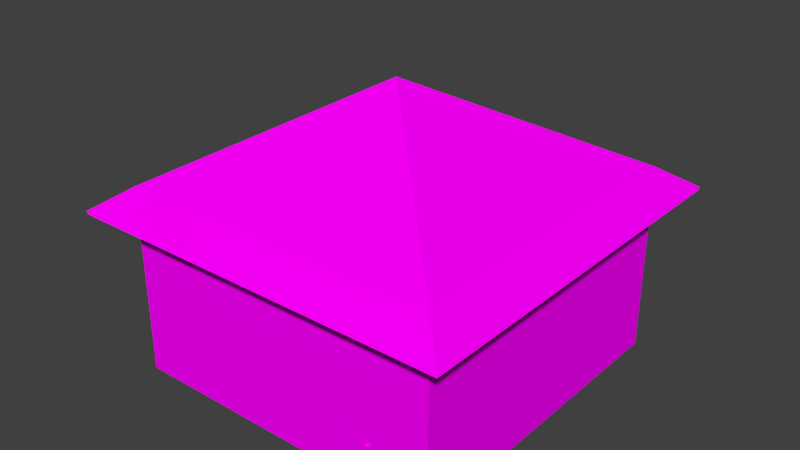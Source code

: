 # Source: 1_room_house.blend  (saved by Blender 2.70.0; exported with 4.5.12 LTS)
import bpy
from mathutils import Matrix  # noqa: F401  (used for matrix-valued properties, if any)

bpy.ops.wm.read_factory_settings(use_empty=True)
scene = bpy.context.scene
scene.name = 'Scene'

# ---- collections
col_collection_1 = bpy.data.collections.new('Collection 1'); scene.collection.children.link(col_collection_1)

# ---- images (referenced by path relative to the original .blend; pixels are not part of the script)
import os
ASSET_DIR = os.environ.get("B2B_ASSET_DIR", "")  # directory of the original .blend (textures are referenced by path, not embedded)
HERE = os.path.dirname(os.path.abspath(__file__))  # packed textures are extracted next to this script under _unpacked/

def load_image(name, relpath, width, height, colorspace="sRGB"):
    """Load a texture the original file referenced (path relative to the .blend, or extracted next to this script)."""
    p = next((c for c in (os.path.join(HERE, relpath), os.path.join(ASSET_DIR, relpath)) if relpath and os.path.exists(c)), "")
    if p:
        img = bpy.data.images.load(p, check_existing=True)
        img.name = name
    else:  # same state as the original file: an image datablock whose file is absent (Cycles renders it pink)
        img = bpy.data.images.new(name, width, height)
        img.source = "FILE"
        img.filepath = "//" + (relpath or name)
    img.colorspace_settings.name = colorspace
    return img
img_ebony_png = load_image('ebony.png', 'ebony.png', 1024, 1024, 'sRGB')
img_asphalt_png = load_image('asphalt.png', 'asphalt.png', 1024, 1024, 'sRGB')
img_brick_png = load_image('brick.png', 'brick.png', 1024, 1024, 'sRGB')
img_denim_png = load_image('denim.png', 'denim.png', 1024, 1024, 'sRGB')

# ---- materials (node trees are filled in below, after node groups)
mat_door_of_ebony = bpy.data.materials.new('door of ebony')
mat_door_of_ebony.alpha_threshold = 0.0
mat_door_of_ebony.roughness = 0.5
mat_door_of_ebony.line_color = (0.0, 0.0, 0.0, 1.0)
mat_roof_of_asphalt = bpy.data.materials.new('roof of asphalt')
mat_roof_of_asphalt.alpha_threshold = 0.0
mat_roof_of_asphalt.roughness = 0.5
mat_roof_of_asphalt.line_color = (0.0, 0.0, 0.0, 1.0)
mat_wall_of_brick = bpy.data.materials.new('wall of brick')
mat_wall_of_brick.alpha_threshold = 0.0
mat_wall_of_brick.roughness = 0.5
mat_wall_of_brick.line_color = (0.0, 0.0, 0.0, 1.0)
mat_carpet_of_denim = bpy.data.materials.new('carpet of denim')
mat_carpet_of_denim.alpha_threshold = 0.0
mat_carpet_of_denim.roughness = 0.5
mat_carpet_of_denim.line_color = (0.0, 0.0, 0.0, 1.0)

# ---- material node trees
mat_door_of_ebony.use_nodes = True; mat_door_of_ebony.node_tree.nodes.clear()
_N = mat_door_of_ebony.node_tree.nodes; _L = mat_door_of_ebony.node_tree.links
n0 = _N.new('ShaderNodeOutputMaterial'); n0.name = 'Material Output'; n0.location = (300, 300)
n1 = _N.new('ShaderNodeBsdfDiffuse'); n1.name = 'Diffuse BSDF'; n1.location = (10, 300)
n2 = _N.new('ShaderNodeTexImage'); n2.name = 'Image Texture'; n2.location = (-180, 300)
n2.width = 140
n2.image = img_ebony_png
_L.new(n1.outputs[0], n0.inputs[0])
_L.new(n2.outputs[0], n1.inputs[0])
n0.is_active_output = True
mat_roof_of_asphalt.use_nodes = True; mat_roof_of_asphalt.node_tree.nodes.clear()
_N = mat_roof_of_asphalt.node_tree.nodes; _L = mat_roof_of_asphalt.node_tree.links
n0 = _N.new('ShaderNodeOutputMaterial'); n0.name = 'Material Output'; n0.location = (300, 300)
n1 = _N.new('ShaderNodeBsdfDiffuse'); n1.name = 'Diffuse BSDF'; n1.location = (10, 300)
n2 = _N.new('ShaderNodeTexImage'); n2.name = 'Image Texture'; n2.location = (-180, 300)
n2.width = 140
n2.image = img_asphalt_png
_L.new(n1.outputs[0], n0.inputs[0])
_L.new(n2.outputs[0], n1.inputs[0])
n0.is_active_output = True
mat_wall_of_brick.use_nodes = True; mat_wall_of_brick.node_tree.nodes.clear()
_N = mat_wall_of_brick.node_tree.nodes; _L = mat_wall_of_brick.node_tree.links
n0 = _N.new('ShaderNodeOutputMaterial'); n0.name = 'Material Output'; n0.location = (300, 300)
n1 = _N.new('ShaderNodeBsdfDiffuse'); n1.name = 'Diffuse BSDF'; n1.location = (10, 300)
n2 = _N.new('ShaderNodeTexImage'); n2.name = 'Image Texture'; n2.location = (-180, 300)
n2.width = 140
n2.image = img_brick_png
_L.new(n1.outputs[0], n0.inputs[0])
_L.new(n2.outputs[0], n1.inputs[0])
n0.is_active_output = True
mat_carpet_of_denim.use_nodes = True; mat_carpet_of_denim.node_tree.nodes.clear()
_N = mat_carpet_of_denim.node_tree.nodes; _L = mat_carpet_of_denim.node_tree.links
n0 = _N.new('ShaderNodeOutputMaterial'); n0.name = 'Material Output'; n0.location = (300, 300)
n1 = _N.new('ShaderNodeBsdfDiffuse'); n1.name = 'Diffuse BSDF'; n1.location = (10, 300)
n2 = _N.new('ShaderNodeTexImage'); n2.name = 'Image Texture'; n2.location = (-180, 300)
n2.width = 140
n2.image = img_denim_png
_L.new(n1.outputs[0], n0.inputs[0])
_L.new(n2.outputs[0], n1.inputs[0])
n0.is_active_output = True

# ---- world
world_world = bpy.data.worlds.new('World'); scene.world = world_world
world_world.color = (0.05088, 0.05088, 0.05088)
world_world.use_sun_shadow = False
world_world.sun_shadow_jitter_overblur = 0.0
world_world.cycles.sampling_method = 'MANUAL'
world_world.cycles.sample_map_resolution = 256

# ---- meshes
me_cube_001 = bpy.data.meshes.new('Cube.001')
me_cube_001.from_pydata([(-0.2609, -1.317, -0.7111), (-0.2609, -1.265, -0.7111), (0.9118, -1.265, -0.7111), (0.9118, -1.317, -0.7111), (-0.2925, -1.317, 2.172), (-0.2925, -1.265, 2.172), (0.8832, -1.265, 2.172), (0.8832, -1.317, 2.172), (-0.1293, -1.234, 0.8372), (-0.1183, -1.234, 0.8405), (-0.1082, -1.234, 0.8459), (-0.09941, -1.234, 0.8531), (-0.09216, -1.234, 0.862), (-0.08677, -1.234, 0.8721), (-0.08345, -1.234, 0.883), (-0.08233, -1.234, 0.8944), (-0.08345, -1.234, 0.9058), (-0.08677, -1.234, 0.9167), (-0.09216, -1.234, 0.9268), (-0.09941, -1.234, 0.9356), (-0.1082, -1.234, 0.9429), (-0.1183, -1.234, 0.9483), (-0.1293, -1.234, 0.9516), (-0.1295, -1.236, 0.8372), (-0.1188, -1.238, 0.8405), (-0.1089, -1.24, 0.8459), (-0.1002, -1.242, 0.8531), (-0.09309, -1.243, 0.862), (-0.0878, -1.244, 0.8721), (-0.08455, -1.245, 0.883), (-0.08345, -1.245, 0.8944), (-0.08455, -1.245, 0.9058), (-0.0878, -1.244, 0.9167), (-0.09309, -1.243, 0.9268), (-0.1002, -1.242, 0.9356), (-0.1089, -1.24, 0.9429), (-0.1188, -1.238, 0.9483), (-0.1295, -1.236, 0.9516), (-0.1301, -1.238, 0.8372), (-0.12, -1.242, 0.8405), (-0.1107, -1.246, 0.8459), (-0.1025, -1.249, 0.8531), (-0.09585, -1.252, 0.862), (-0.09087, -1.254, 0.8721), (-0.0878, -1.256, 0.883), (-0.08677, -1.256, 0.8944), (-0.0878, -1.256, 0.9058), (-0.09087, -1.254, 0.9167), (-0.09585, -1.252, 0.9268), (-0.1025, -1.249, 0.9356), (-0.1107, -1.246, 0.9429), (-0.12, -1.242, 0.9483), (-0.1301, -1.238, 0.9516), (-0.1312, -1.24, 0.8372), (-0.1221, -1.246, 0.8405), (-0.1137, -1.252, 0.8459), (-0.1064, -1.257, 0.8531), (-0.1003, -1.261, 0.862), (-0.09585, -1.264, 0.8721), (-0.09309, -1.265, 0.883), (-0.09216, -1.266, 0.8944), (-0.09309, -1.265, 0.9058), (-0.09585, -1.264, 0.9167), (-0.1003, -1.261, 0.9268), (-0.1064, -1.257, 0.9356), (-0.1137, -1.252, 0.9429), (-0.1221, -1.246, 0.9483), (-0.1312, -1.24, 0.9516), (-0.1326, -1.242, 0.8372), (-0.1249, -1.249, 0.8405), (-0.1177, -1.257, 0.8459), (-0.1115, -1.263, 0.8531), (-0.1064, -1.268, 0.862), (-0.1025, -1.272, 0.8721), (-0.1002, -1.274, 0.883), (-0.09941, -1.275, 0.8944), (-0.1002, -1.274, 0.9058), (-0.1025, -1.272, 0.9167), (-0.1064, -1.268, 0.9268), (-0.1115, -1.263, 0.9356), (-0.1177, -1.257, 0.9429), (-0.1249, -1.249, 0.9483), (-0.1326, -1.242, 0.9516), (-0.1343, -1.243, 0.8372), (-0.1283, -1.252, 0.8405), (-0.1227, -1.261, 0.8459), (-0.1177, -1.268, 0.8531), (-0.1137, -1.274, 0.862), (-0.1107, -1.278, 0.8721), (-0.1089, -1.281, 0.883), (-0.1082, -1.282, 0.8944), (-0.1089, -1.281, 0.9058), (-0.1107, -1.278, 0.9167), (-0.1137, -1.274, 0.9268), (-0.1177, -1.268, 0.9356), (-0.1227, -1.261, 0.9429), (-0.1283, -1.252, 0.9483), (-0.1343, -1.243, 0.9516), (-0.1363, -1.244, 0.8372), (-0.1321, -1.254, 0.8405), (-0.1283, -1.264, 0.8459), (-0.1249, -1.272, 0.8531), (-0.1221, -1.278, 0.862), (-0.12, -1.283, 0.8721), (-0.1188, -1.287, 0.883), (-0.1183, -1.288, 0.8944), (-0.1188, -1.287, 0.9058), (-0.12, -1.283, 0.9167), (-0.1221, -1.278, 0.9268), (-0.1249, -1.272, 0.9356), (-0.1283, -1.264, 0.9429), (-0.1321, -1.254, 0.9483), (-0.1363, -1.244, 0.9516), (-0.1384, -1.245, 0.8372), (-0.1363, -1.256, 0.8405), (-0.1343, -1.265, 0.8459), (-0.1326, -1.274, 0.8531), (-0.1312, -1.281, 0.862), (-0.1301, -1.287, 0.8721), (-0.1295, -1.29, 0.883), (-0.1293, -1.291, 0.8944), (-0.1295, -1.29, 0.9058), (-0.1301, -1.287, 0.9167), (-0.1312, -1.281, 0.9268), (-0.1326, -1.274, 0.9356), (-0.1343, -1.265, 0.9429), (-0.1363, -1.256, 0.9483), (-0.1384, -1.245, 0.9516), (-0.1407, -1.245, 0.8372), (-0.1407, -1.256, 0.8405), (-0.1407, -1.266, 0.8459), (-0.1407, -1.275, 0.8531), (-0.1407, -1.282, 0.862), (-0.1407, -1.288, 0.8721), (-0.1407, -1.291, 0.883), (-0.1407, -1.292, 0.8944), (-0.1407, -1.291, 0.9058), (-0.1407, -1.288, 0.9167), (-0.1407, -1.282, 0.9268), (-0.1407, -1.275, 0.9356), (-0.1407, -1.266, 0.9429), (-0.1407, -1.256, 0.9483), (-0.1407, -1.245, 0.9516), (-0.1429, -1.245, 0.8372), (-0.145, -1.256, 0.8405), (-0.147, -1.265, 0.8459), (-0.1487, -1.274, 0.8531), (-0.1501, -1.281, 0.862), (-0.1512, -1.287, 0.8721), (-0.1518, -1.29, 0.883), (-0.152, -1.291, 0.8944), (-0.1518, -1.29, 0.9058), (-0.1512, -1.287, 0.9167), (-0.1501, -1.281, 0.9268), (-0.1487, -1.274, 0.9356), (-0.147, -1.265, 0.9429), (-0.145, -1.256, 0.9483), (-0.1429, -1.245, 0.9516), (-0.145, -1.244, 0.8372), (-0.1492, -1.254, 0.8405), (-0.1531, -1.264, 0.8459), (-0.1564, -1.272, 0.8531), (-0.1592, -1.278, 0.862), (-0.1613, -1.283, 0.8721), (-0.1625, -1.287, 0.883), (-0.163, -1.288, 0.8944), (-0.1625, -1.287, 0.9058), (-0.1613, -1.283, 0.9167), (-0.1592, -1.278, 0.9268), (-0.1564, -1.272, 0.9356), (-0.1531, -1.264, 0.9429), (-0.1492, -1.254, 0.9483), (-0.145, -1.244, 0.9516), (-0.147, -1.243, 0.8372), (-0.1531, -1.252, 0.8405), (-0.1587, -1.261, 0.8459), (-0.1636, -1.268, 0.8531), (-0.1676, -1.274, 0.862), (-0.1706, -1.278, 0.8721), (-0.1724, -1.281, 0.883), (-0.1731, -1.282, 0.8944), (-0.1724, -1.281, 0.9058), (-0.1706, -1.278, 0.9167), (-0.1676, -1.274, 0.9268), (-0.1636, -1.268, 0.9356), (-0.1587, -1.261, 0.9429), (-0.1531, -1.252, 0.9483), (-0.147, -1.243, 0.9516), (-0.1487, -1.242, 0.8372), (-0.1564, -1.249, 0.8405), (-0.1636, -1.257, 0.8459), (-0.1698, -1.263, 0.8531), (-0.175, -1.268, 0.862), (-0.1788, -1.272, 0.8721), (-0.1811, -1.274, 0.883), (-0.1819, -1.275, 0.8944), (-0.1811, -1.274, 0.9058), (-0.1788, -1.272, 0.9167), (-0.175, -1.268, 0.9268), (-0.1698, -1.263, 0.9356), (-0.1636, -1.257, 0.9429), (-0.1564, -1.249, 0.9483), (-0.1487, -1.242, 0.9516), (-0.1501, -1.24, 0.8372), (-0.1592, -1.246, 0.8405), (-0.1676, -1.252, 0.8459), (-0.175, -1.257, 0.8531), (-0.181, -1.261, 0.862), (-0.1855, -1.264, 0.8721), (-0.1882, -1.265, 0.883), (-0.1892, -1.266, 0.8944), (-0.1882, -1.265, 0.9058), (-0.1855, -1.264, 0.9167), (-0.181, -1.261, 0.9268), (-0.175, -1.257, 0.9356), (-0.1676, -1.252, 0.9429), (-0.1592, -1.246, 0.9483), (-0.1501, -1.24, 0.9516), (-0.1512, -1.238, 0.8372), (-0.1613, -1.242, 0.8405), (-0.1706, -1.246, 0.8459), (-0.1788, -1.249, 0.8531), (-0.1855, -1.252, 0.862), (-0.1904, -1.254, 0.8721), (-0.1935, -1.256, 0.883), (-0.1945, -1.256, 0.8944), (-0.1935, -1.256, 0.9058), (-0.1904, -1.254, 0.9167), (-0.1855, -1.252, 0.9268), (-0.1788, -1.249, 0.9356), (-0.1706, -1.246, 0.9429), (-0.1613, -1.242, 0.9483), (-0.1512, -1.238, 0.9516), (-0.1518, -1.236, 0.8372), (-0.1625, -1.238, 0.8405), (-0.1724, -1.24, 0.8459), (-0.1811, -1.242, 0.8531), (-0.1882, -1.243, 0.862), (-0.1935, -1.244, 0.8721), (-0.1968, -1.245, 0.883), (-0.1979, -1.245, 0.8944), (-0.1968, -1.245, 0.9058), (-0.1935, -1.244, 0.9167), (-0.1882, -1.243, 0.9268), (-0.1811, -1.242, 0.9356), (-0.1724, -1.24, 0.9429), (-0.1625, -1.238, 0.9483), (-0.1518, -1.236, 0.9516), (-0.152, -1.234, 0.8372), (-0.163, -1.234, 0.8405), (-0.1731, -1.234, 0.8459), (-0.1819, -1.234, 0.8531), (-0.1892, -1.234, 0.862), (-0.1945, -1.234, 0.8721), (-0.1979, -1.234, 0.883), (-0.199, -1.234, 0.8944), (-0.1979, -1.234, 0.9058), (-0.1945, -1.234, 0.9167), (-0.1892, -1.234, 0.9268), (-0.1819, -1.234, 0.9356), (-0.1731, -1.234, 0.9429), (-0.163, -1.234, 0.9483), (-0.152, -1.234, 0.9516), (-0.1518, -1.231, 0.8372), (-0.1625, -1.229, 0.8405), (-0.1724, -1.227, 0.8459), (-0.1811, -1.226, 0.8531), (-0.1882, -1.224, 0.862), (-0.1935, -1.223, 0.8721), (-0.1968, -1.222, 0.883), (-0.1979, -1.222, 0.8944), (-0.1968, -1.222, 0.9058), (-0.1935, -1.223, 0.9167), (-0.1882, -1.224, 0.9268), (-0.1811, -1.226, 0.9356), (-0.1724, -1.227, 0.9429), (-0.1625, -1.229, 0.9483), (-0.1518, -1.231, 0.9516), (-0.1512, -1.229, 0.8372), (-0.1613, -1.225, 0.8405), (-0.1706, -1.221, 0.8459), (-0.1788, -1.218, 0.8531), (-0.1855, -1.215, 0.862), (-0.1904, -1.213, 0.8721), (-0.1935, -1.212, 0.883), (-0.1945, -1.211, 0.8944), (-0.1935, -1.212, 0.9058), (-0.1904, -1.213, 0.9167), (-0.1855, -1.215, 0.9268), (-0.1788, -1.218, 0.9356), (-0.1706, -1.221, 0.9429), (-0.1613, -1.225, 0.9483), (-0.1512, -1.229, 0.9516), (-0.1501, -1.227, 0.8372), (-0.1592, -1.221, 0.8405), (-0.1676, -1.216, 0.8459), (-0.175, -1.211, 0.8531), (-0.181, -1.207, 0.862), (-0.1855, -1.204, 0.8721), (-0.1882, -1.202, 0.883), (-0.1892, -1.201, 0.8944), (-0.1882, -1.202, 0.9058), (-0.1855, -1.204, 0.9167), (-0.181, -1.207, 0.9268), (-0.175, -1.211, 0.9356), (-0.1676, -1.216, 0.9429), (-0.1592, -1.221, 0.9483), (-0.1501, -1.227, 0.9516), (-0.1487, -1.226, 0.8372), (-0.1564, -1.218, 0.8405), (-0.1636, -1.211, 0.8459), (-0.1698, -1.204, 0.8531), (-0.175, -1.199, 0.862), (-0.1788, -1.196, 0.8721), (-0.1811, -1.193, 0.883), (-0.1819, -1.192, 0.8944), (-0.1811, -1.193, 0.9058), (-0.1788, -1.196, 0.9167), (-0.175, -1.199, 0.9268), (-0.1698, -1.204, 0.9356), (-0.1636, -1.211, 0.9429), (-0.1564, -1.218, 0.9483), (-0.1487, -1.226, 0.9516), (-0.147, -1.224, 0.8372), (-0.1531, -1.215, 0.8405), (-0.1587, -1.207, 0.8459), (-0.1636, -1.199, 0.8531), (-0.1676, -1.193, 0.862), (-0.1706, -1.189, 0.8721), (-0.1724, -1.186, 0.883), (-0.1731, -1.185, 0.8944), (-0.1724, -1.186, 0.9058), (-0.1706, -1.189, 0.9167), (-0.1676, -1.193, 0.9268), (-0.1636, -1.199, 0.9356), (-0.1587, -1.207, 0.9429), (-0.1531, -1.215, 0.9483), (-0.147, -1.224, 0.9516), (-0.1407, -1.234, 0.9527), (-0.145, -1.223, 0.8372), (-0.1492, -1.213, 0.8405), (-0.1531, -1.204, 0.8459), (-0.1564, -1.196, 0.8531), (-0.1592, -1.189, 0.862), (-0.1613, -1.184, 0.8721), (-0.1625, -1.181, 0.883), (-0.163, -1.18, 0.8944), (-0.1625, -1.181, 0.9058), (-0.1613, -1.184, 0.9167), (-0.1592, -1.189, 0.9268), (-0.1564, -1.196, 0.9356), (-0.1531, -1.204, 0.9429), (-0.1492, -1.213, 0.9483), (-0.145, -1.223, 0.9516), (-0.1429, -1.222, 0.8372), (-0.145, -1.212, 0.8405), (-0.147, -1.202, 0.8459), (-0.1487, -1.193, 0.8531), (-0.1501, -1.186, 0.862), (-0.1512, -1.181, 0.8721), (-0.1518, -1.178, 0.883), (-0.152, -1.176, 0.8944), (-0.1518, -1.178, 0.9058), (-0.1512, -1.181, 0.9167), (-0.1501, -1.186, 0.9268), (-0.1487, -1.193, 0.9356), (-0.147, -1.202, 0.9429), (-0.145, -1.212, 0.9483), (-0.1429, -1.222, 0.9516), (-0.1407, -1.222, 0.8372), (-0.1407, -1.211, 0.8405), (-0.1407, -1.201, 0.8459), (-0.1407, -1.192, 0.8531), (-0.1407, -1.185, 0.862), (-0.1407, -1.18, 0.8721), (-0.1407, -1.176, 0.883), (-0.1407, -1.175, 0.8944), (-0.1407, -1.176, 0.9058), (-0.1407, -1.18, 0.9167), (-0.1407, -1.185, 0.9268), (-0.1407, -1.192, 0.9356), (-0.1407, -1.201, 0.9429), (-0.1407, -1.211, 0.9483), (-0.1407, -1.222, 0.9516), (-0.1384, -1.222, 0.8372), (-0.1363, -1.212, 0.8405), (-0.1343, -1.202, 0.8459), (-0.1326, -1.193, 0.8531), (-0.1312, -1.186, 0.862), (-0.1301, -1.181, 0.8721), (-0.1295, -1.178, 0.883), (-0.1293, -1.176, 0.8944), (-0.1295, -1.178, 0.9058), (-0.1301, -1.181, 0.9167), (-0.1312, -1.186, 0.9268), (-0.1326, -1.193, 0.9356), (-0.1343, -1.202, 0.9429), (-0.1363, -1.212, 0.9483), (-0.1384, -1.222, 0.9516), (-0.1363, -1.223, 0.8372), (-0.1321, -1.213, 0.8405), (-0.1283, -1.204, 0.8459), (-0.1249, -1.196, 0.8531), (-0.1221, -1.189, 0.862), (-0.12, -1.184, 0.8721), (-0.1188, -1.181, 0.883), (-0.1183, -1.18, 0.8944), (-0.1188, -1.181, 0.9058), (-0.12, -1.184, 0.9167), (-0.1221, -1.189, 0.9268), (-0.1249, -1.196, 0.9356), (-0.1283, -1.204, 0.9429), (-0.1321, -1.213, 0.9483), (-0.1363, -1.223, 0.9516), (-0.1343, -1.224, 0.8372), (-0.1283, -1.215, 0.8405), (-0.1227, -1.207, 0.8459), (-0.1177, -1.199, 0.8531), (-0.1137, -1.193, 0.862), (-0.1107, -1.189, 0.8721), (-0.1089, -1.186, 0.883), (-0.1082, -1.185, 0.8944), (-0.1089, -1.186, 0.9058), (-0.1107, -1.189, 0.9167), (-0.1137, -1.193, 0.9268), (-0.1177, -1.199, 0.9356), (-0.1227, -1.207, 0.9429), (-0.1283, -1.215, 0.9483), (-0.1343, -1.224, 0.9516), (-0.1326, -1.226, 0.8372), (-0.1249, -1.218, 0.8405), (-0.1177, -1.211, 0.8459), (-0.1115, -1.204, 0.8531), (-0.1064, -1.199, 0.862), (-0.1025, -1.196, 0.8721), (-0.1002, -1.193, 0.883), (-0.09941, -1.192, 0.8944), (-0.1002, -1.193, 0.9058), (-0.1025, -1.196, 0.9167), (-0.1064, -1.199, 0.9268), (-0.1115, -1.204, 0.9356), (-0.1177, -1.211, 0.9429), (-0.1249, -1.218, 0.9483), (-0.1326, -1.226, 0.9516), (-0.1312, -1.227, 0.8372), (-0.1221, -1.221, 0.8405), (-0.1137, -1.216, 0.8459), (-0.1064, -1.211, 0.8531), (-0.1003, -1.207, 0.862), (-0.09585, -1.204, 0.8721), (-0.09309, -1.202, 0.883), (-0.09216, -1.201, 0.8944), (-0.09309, -1.202, 0.9058), (-0.09585, -1.204, 0.9167), (-0.1003, -1.207, 0.9268), (-0.1064, -1.211, 0.9356), (-0.1137, -1.216, 0.9429), (-0.1221, -1.221, 0.9483), (-0.1312, -1.227, 0.9516), (-0.1407, -1.234, 0.8361), (-0.1301, -1.229, 0.8372), (-0.12, -1.225, 0.8405), (-0.1107, -1.221, 0.8459), (-0.1025, -1.218, 0.8531), (-0.09585, -1.215, 0.862), (-0.09087, -1.213, 0.8721), (-0.0878, -1.212, 0.883), (-0.08677, -1.211, 0.8944), (-0.0878, -1.212, 0.9058), (-0.09087, -1.213, 0.9167), (-0.09585, -1.215, 0.9268), (-0.1025, -1.218, 0.9356), (-0.1107, -1.221, 0.9429), (-0.12, -1.225, 0.9483), (-0.1301, -1.229, 0.9516), (-0.1295, -1.231, 0.8372), (-0.1188, -1.229, 0.8405), (-0.1089, -1.227, 0.8459), (-0.1002, -1.226, 0.8531), (-0.09309, -1.224, 0.862), (-0.0878, -1.223, 0.8721), (-0.08455, -1.222, 0.883), (-0.08345, -1.222, 0.8944), (-0.08455, -1.222, 0.9058), (-0.0878, -1.223, 0.9167), (-0.09309, -1.224, 0.9268), (-0.1002, -1.226, 0.9356), (-0.1089, -1.227, 0.9429), (-0.1188, -1.229, 0.9483), (-0.1295, -1.231, 0.9516)], [], [(4, 5, 1, 0), (5, 6, 2, 1), (6, 7, 3, 2), (7, 4, 0, 3), (0, 1, 2, 3), (7, 6, 5, 4), (12, 11, 26, 27), (10, 9, 24, 25), (21, 20, 35, 36), (19, 18, 33, 34), (17, 16, 31, 32), (15, 14, 29, 30), (13, 12, 27, 28), (11, 10, 25, 26), (22, 21, 36, 37), (9, 8, 23, 24), (20, 19, 34, 35), (18, 17, 32, 33), (16, 15, 30, 31), (14, 13, 28, 29), (33, 32, 47, 48), (31, 30, 45, 46), (29, 28, 43, 44), (27, 26, 41, 42), (25, 24, 39, 40), (36, 35, 50, 51), (34, 33, 48, 49), (32, 31, 46, 47), (30, 29, 44, 45), (28, 27, 42, 43), (26, 25, 40, 41), (37, 36, 51, 52), (24, 23, 38, 39), (35, 34, 49, 50), (48, 47, 62, 63), (46, 45, 60, 61), (44, 43, 58, 59), (42, 41, 56, 57), (40, 39, 54, 55), (51, 50, 65, 66), (49, 48, 63, 64), (47, 46, 61, 62), (45, 44, 59, 60), (43, 42, 57, 58), (41, 40, 55, 56), (52, 51, 66, 67), (39, 38, 53, 54), (50, 49, 64, 65), (63, 62, 77, 78), (61, 60, 75, 76), (59, 58, 73, 74), (57, 56, 71, 72), (55, 54, 69, 70), (66, 65, 80, 81), (64, 63, 78, 79), (62, 61, 76, 77), (60, 59, 74, 75), (58, 57, 72, 73), (56, 55, 70, 71), (67, 66, 81, 82), (54, 53, 68, 69), (65, 64, 79, 80), (78, 77, 92, 93), (76, 75, 90, 91), (74, 73, 88, 89), (72, 71, 86, 87), (70, 69, 84, 85), (81, 80, 95, 96), (79, 78, 93, 94), (77, 76, 91, 92), (75, 74, 89, 90), (73, 72, 87, 88), (71, 70, 85, 86), (82, 81, 96, 97), (69, 68, 83, 84), (80, 79, 94, 95), (93, 92, 107, 108), (91, 90, 105, 106), (89, 88, 103, 104), (87, 86, 101, 102), (85, 84, 99, 100), (96, 95, 110, 111), (94, 93, 108, 109), (92, 91, 106, 107), (90, 89, 104, 105), (88, 87, 102, 103), (86, 85, 100, 101), (97, 96, 111, 112), (84, 83, 98, 99), (95, 94, 109, 110), (108, 107, 122, 123), (106, 105, 120, 121), (104, 103, 118, 119), (102, 101, 116, 117), (100, 99, 114, 115), (111, 110, 125, 126), (109, 108, 123, 124), (107, 106, 121, 122), (105, 104, 119, 120), (103, 102, 117, 118), (101, 100, 115, 116), (112, 111, 126, 127), (99, 98, 113, 114), (110, 109, 124, 125), (123, 122, 137, 138), (121, 120, 135, 136), (119, 118, 133, 134), (117, 116, 131, 132), (115, 114, 129, 130), (126, 125, 140, 141), (124, 123, 138, 139), (122, 121, 136, 137), (120, 119, 134, 135), (118, 117, 132, 133), (116, 115, 130, 131), (127, 126, 141, 142), (114, 113, 128, 129), (125, 124, 139, 140), (138, 137, 152, 153), (136, 135, 150, 151), (134, 133, 148, 149), (132, 131, 146, 147), (130, 129, 144, 145), (141, 140, 155, 156), (139, 138, 153, 154), (137, 136, 151, 152), (135, 134, 149, 150), (133, 132, 147, 148), (131, 130, 145, 146), (142, 141, 156, 157), (129, 128, 143, 144), (140, 139, 154, 155), (153, 152, 167, 168), (151, 150, 165, 166), (149, 148, 163, 164), (147, 146, 161, 162), (145, 144, 159, 160), (156, 155, 170, 171), (154, 153, 168, 169), (152, 151, 166, 167), (150, 149, 164, 165), (148, 147, 162, 163), (146, 145, 160, 161), (157, 156, 171, 172), (144, 143, 158, 159), (155, 154, 169, 170), (168, 167, 182, 183), (166, 165, 180, 181), (164, 163, 178, 179), (162, 161, 176, 177), (160, 159, 174, 175), (171, 170, 185, 186), (169, 168, 183, 184), (167, 166, 181, 182), (165, 164, 179, 180), (163, 162, 177, 178), (161, 160, 175, 176), (172, 171, 186, 187), (159, 158, 173, 174), (170, 169, 184, 185), (183, 182, 197, 198), (181, 180, 195, 196), (179, 178, 193, 194), (177, 176, 191, 192), (175, 174, 189, 190), (186, 185, 200, 201), (184, 183, 198, 199), (182, 181, 196, 197), (180, 179, 194, 195), (178, 177, 192, 193), (176, 175, 190, 191), (187, 186, 201, 202), (174, 173, 188, 189), (185, 184, 199, 200), (198, 197, 212, 213), (196, 195, 210, 211), (194, 193, 208, 209), (192, 191, 206, 207), (190, 189, 204, 205), (201, 200, 215, 216), (199, 198, 213, 214), (197, 196, 211, 212), (195, 194, 209, 210), (193, 192, 207, 208), (191, 190, 205, 206), (202, 201, 216, 217), (189, 188, 203, 204), (200, 199, 214, 215), (213, 212, 227, 228), (211, 210, 225, 226), (209, 208, 223, 224), (207, 206, 221, 222), (205, 204, 219, 220), (216, 215, 230, 231), (214, 213, 228, 229), (212, 211, 226, 227), (210, 209, 224, 225), (208, 207, 222, 223), (206, 205, 220, 221), (217, 216, 231, 232), (204, 203, 218, 219), (215, 214, 229, 230), (228, 227, 242, 243), (226, 225, 240, 241), (224, 223, 238, 239), (222, 221, 236, 237), (220, 219, 234, 235), (231, 230, 245, 246), (229, 228, 243, 244), (227, 226, 241, 242), (225, 224, 239, 240), (223, 222, 237, 238), (221, 220, 235, 236), (232, 231, 246, 247), (219, 218, 233, 234), (230, 229, 244, 245), (243, 242, 257, 258), (241, 240, 255, 256), (239, 238, 253, 254), (237, 236, 251, 252), (235, 234, 249, 250), (246, 245, 260, 261), (244, 243, 258, 259), (242, 241, 256, 257), (240, 239, 254, 255), (238, 237, 252, 253), (236, 235, 250, 251), (247, 246, 261, 262), (234, 233, 248, 249), (245, 244, 259, 260), (258, 257, 272, 273), (256, 255, 270, 271), (254, 253, 268, 269), (252, 251, 266, 267), (250, 249, 264, 265), (261, 260, 275, 276), (259, 258, 273, 274), (257, 256, 271, 272), (255, 254, 269, 270), (253, 252, 267, 268), (251, 250, 265, 266), (262, 261, 276, 277), (249, 248, 263, 264), (260, 259, 274, 275), (273, 272, 287, 288), (271, 270, 285, 286), (269, 268, 283, 284), (267, 266, 281, 282), (265, 264, 279, 280), (276, 275, 290, 291), (274, 273, 288, 289), (272, 271, 286, 287), (270, 269, 284, 285), (268, 267, 282, 283), (266, 265, 280, 281), (277, 276, 291, 292), (264, 263, 278, 279), (275, 274, 289, 290), (288, 287, 302, 303), (286, 285, 300, 301), (284, 283, 298, 299), (282, 281, 296, 297), (280, 279, 294, 295), (291, 290, 305, 306), (289, 288, 303, 304), (287, 286, 301, 302), (285, 284, 299, 300), (283, 282, 297, 298), (281, 280, 295, 296), (292, 291, 306, 307), (279, 278, 293, 294), (290, 289, 304, 305), (303, 302, 317, 318), (301, 300, 315, 316), (299, 298, 313, 314), (297, 296, 311, 312), (295, 294, 309, 310), (306, 305, 320, 321), (304, 303, 318, 319), (302, 301, 316, 317), (300, 299, 314, 315), (298, 297, 312, 313), (296, 295, 310, 311), (307, 306, 321, 322), (294, 293, 308, 309), (305, 304, 319, 320), (318, 317, 332, 333), (316, 315, 330, 331), (314, 313, 328, 329), (312, 311, 326, 327), (310, 309, 324, 325), (321, 320, 335, 336), (319, 318, 333, 334), (317, 316, 331, 332), (315, 314, 329, 330), (313, 312, 327, 328), (311, 310, 325, 326), (322, 321, 336, 337), (309, 308, 323, 324), (320, 319, 334, 335), (333, 332, 348, 349), (331, 330, 346, 347), (329, 328, 344, 345), (327, 326, 342, 343), (325, 324, 340, 341), (336, 335, 351, 352), (334, 333, 349, 350), (332, 331, 347, 348), (330, 329, 345, 346), (328, 327, 343, 344), (326, 325, 341, 342), (337, 336, 352, 353), (324, 323, 339, 340), (335, 334, 350, 351), (349, 348, 363, 364), (347, 346, 361, 362), (345, 344, 359, 360), (343, 342, 357, 358), (341, 340, 355, 356), (352, 351, 366, 367), (350, 349, 364, 365), (348, 347, 362, 363), (346, 345, 360, 361), (344, 343, 358, 359), (342, 341, 356, 357), (353, 352, 367, 368), (340, 339, 354, 355), (351, 350, 365, 366), (364, 363, 378, 379), (362, 361, 376, 377), (360, 359, 374, 375), (358, 357, 372, 373), (356, 355, 370, 371), (367, 366, 381, 382), (365, 364, 379, 380), (363, 362, 377, 378), (361, 360, 375, 376), (359, 358, 373, 374), (357, 356, 371, 372), (368, 367, 382, 383), (355, 354, 369, 370), (366, 365, 380, 381), (379, 378, 393, 394), (377, 376, 391, 392), (375, 374, 389, 390), (373, 372, 387, 388), (371, 370, 385, 386), (382, 381, 396, 397), (380, 379, 394, 395), (378, 377, 392, 393), (376, 375, 390, 391), (374, 373, 388, 389), (372, 371, 386, 387), (383, 382, 397, 398), (370, 369, 384, 385), (381, 380, 395, 396), (394, 393, 408, 409), (392, 391, 406, 407), (390, 389, 404, 405), (388, 387, 402, 403), (386, 385, 400, 401), (397, 396, 411, 412), (395, 394, 409, 410), (393, 392, 407, 408), (391, 390, 405, 406), (389, 388, 403, 404), (387, 386, 401, 402), (398, 397, 412, 413), (385, 384, 399, 400), (396, 395, 410, 411), (409, 408, 423, 424), (407, 406, 421, 422), (405, 404, 419, 420), (403, 402, 417, 418), (401, 400, 415, 416), (412, 411, 426, 427), (410, 409, 424, 425), (408, 407, 422, 423), (406, 405, 420, 421), (404, 403, 418, 419), (402, 401, 416, 417), (413, 412, 427, 428), (400, 399, 414, 415), (411, 410, 425, 426), (424, 423, 438, 439), (422, 421, 436, 437), (420, 419, 434, 435), (418, 417, 432, 433), (416, 415, 430, 431), (427, 426, 441, 442), (425, 424, 439, 440), (423, 422, 437, 438), (421, 420, 435, 436), (419, 418, 433, 434), (417, 416, 431, 432), (428, 427, 442, 443), (415, 414, 429, 430), (426, 425, 440, 441), (439, 438, 453, 454), (437, 436, 451, 452), (435, 434, 449, 450), (433, 432, 447, 448), (431, 430, 445, 446), (442, 441, 456, 457), (440, 439, 454, 455), (438, 437, 452, 453), (436, 435, 450, 451), (434, 433, 448, 449), (432, 431, 446, 447), (443, 442, 457, 458), (430, 429, 444, 445), (441, 440, 455, 456), (454, 453, 469, 470), (452, 451, 467, 468), (450, 449, 465, 466), (448, 447, 463, 464), (446, 445, 461, 462), (457, 456, 472, 473), (455, 454, 470, 471), (453, 452, 468, 469), (451, 450, 466, 467), (449, 448, 464, 465), (447, 446, 462, 463), (458, 457, 473, 474), (445, 444, 460, 461), (456, 455, 471, 472), (470, 469, 484, 485), (468, 467, 482, 483), (466, 465, 480, 481), (464, 463, 478, 479), (462, 461, 476, 477), (473, 472, 487, 488), (471, 470, 485, 486), (469, 468, 483, 484), (467, 466, 481, 482), (465, 464, 479, 480), (463, 462, 477, 478), (474, 473, 488, 489), (461, 460, 475, 476), (472, 471, 486, 487), (338, 22, 37), (8, 459, 23), (338, 37, 52), (23, 459, 38), (338, 52, 67), (38, 459, 53), (338, 67, 82), (53, 459, 68), (338, 82, 97), (68, 459, 83), (338, 97, 112), (83, 459, 98), (338, 112, 127), (98, 459, 113), (338, 127, 142), (113, 459, 128), (338, 142, 157), (128, 459, 143), (338, 157, 172), (143, 459, 158), (338, 172, 187), (158, 459, 173), (338, 187, 202), (173, 459, 188), (338, 202, 217), (188, 459, 203), (338, 217, 232), (203, 459, 218), (338, 232, 247), (218, 459, 233), (338, 247, 262), (233, 459, 248), (338, 262, 277), (248, 459, 263), (338, 277, 292), (263, 459, 278), (338, 292, 307), (278, 459, 293), (338, 307, 322), (293, 459, 308), (338, 322, 337), (308, 459, 323), (338, 337, 353), (323, 459, 339), (338, 353, 368), (339, 459, 354), (338, 368, 383), (354, 459, 369), (338, 383, 398), (369, 459, 384), (338, 398, 413), (384, 459, 399), (338, 413, 428), (399, 459, 414), (338, 428, 443), (414, 459, 429), (338, 443, 458), (429, 459, 444), (338, 458, 474), (444, 459, 460), (338, 474, 489), (460, 459, 475), (489, 488, 21, 22), (487, 486, 19, 20), (485, 484, 17, 18), (479, 478, 11, 12), (483, 482, 15, 16), (477, 476, 9, 10), (481, 480, 13, 14), (475, 459, 8), (338, 489, 22), (488, 487, 20, 21), (486, 485, 18, 19), (484, 483, 16, 17), (478, 477, 10, 11), (482, 481, 14, 15), (476, 475, 8, 9), (480, 479, 12, 13)])
_uv = me_cube_001.uv_layers.new(name='UVMap')
_uv.uv.foreach_set('vector', [-0.9561, 1.038, -0.885, 1.038, -0.885, -2.907, -0.9561, -2.907, 1.216, 1.038, 2.824, 1.038, 2.864, -2.907, 1.259, -2.907, -0.885, 1.038, -0.9561, 1.038, -0.9561, -2.907, -0.885, -2.907, 0.0874, 1.038, -1.521, 1.038, -1.478, -2.907, 0.1266, -2.907, 1.259, 0.9239, 1.259, 0.995, 2.864, 0.995, 2.864, 0.9239, 0.0874, 0.9239, 0.0874, 0.995, -1.521, 0.995, -1.521, 0.9239, -0.842, 1.983, -0.842, 1.971, -0.853, 1.971, -0.8549, 1.983, 1.468, 1.038, 1.454, 1.038, 1.453, 1.032, 1.467, 1.029, 1.454, 1.038, 1.468, 1.038, 1.467, 1.029, 1.453, 1.032, -0.842, 2.084, -0.842, 2.072, -0.8549, 2.072, -0.853, 2.084, -0.842, 2.058, -0.842, 2.043, -0.8573, 2.043, -0.8564, 2.058, -0.842, 2.027, -0.842, 2.012, -0.8573, 2.012, -0.8575, 2.027, -0.842, 1.997, -0.842, 1.983, -0.8549, 1.983, -0.8564, 1.997, 1.48, 1.038, 1.468, 1.038, 1.467, 1.029, 1.479, 1.027, 1.439, 1.038, 1.454, 1.038, 1.453, 1.032, 1.439, 1.035, 1.454, 1.038, 1.439, 1.038, 1.439, 1.035, 1.453, 1.032, 1.468, 1.038, 1.48, 1.038, 1.479, 1.027, 1.467, 1.029, -0.842, 2.072, -0.842, 2.058, -0.8564, 2.058, -0.8549, 2.072, -0.842, 2.043, -0.842, 2.027, -0.8575, 2.027, -0.8573, 2.043, -0.842, 2.012, -0.842, 1.997, -0.8564, 1.997, -0.8573, 2.012, -0.8549, 2.072, -0.8564, 2.058, -0.8702, 2.058, -0.8674, 2.072, -0.8573, 2.043, -0.8575, 2.027, -0.8725, 2.027, -0.8719, 2.043, -0.8573, 2.012, -0.8564, 1.997, -0.8702, 1.997, -0.8719, 2.012, -0.8549, 1.983, -0.853, 1.971, -0.8636, 1.971, -0.8674, 1.983, 1.467, 1.029, 1.453, 1.032, 1.451, 1.026, 1.464, 1.021, 1.453, 1.032, 1.467, 1.029, 1.464, 1.021, 1.451, 1.026, -0.853, 2.084, -0.8549, 2.072, -0.8674, 2.072, -0.8636, 2.084, -0.8564, 2.058, -0.8573, 2.043, -0.8719, 2.043, -0.8702, 2.058, -0.8575, 2.027, -0.8573, 2.012, -0.8719, 2.012, -0.8725, 2.027, -0.8564, 1.997, -0.8549, 1.983, -0.8674, 1.983, -0.8702, 1.997, 1.479, 1.027, 1.467, 1.029, 1.464, 1.021, 1.475, 1.016, 1.439, 1.035, 1.453, 1.032, 1.451, 1.026, 1.438, 1.032, 1.453, 1.032, 1.439, 1.035, 1.438, 1.032, 1.451, 1.026, 1.467, 1.029, 1.479, 1.027, 1.475, 1.016, 1.464, 1.021, -0.8674, 2.072, -0.8702, 2.058, -0.883, 2.058, -0.8789, 2.072, -0.8719, 2.043, -0.8725, 2.027, -0.8863, 2.027, -0.8855, 2.043, -0.8719, 2.012, -0.8702, 1.997, -0.883, 1.997, -0.8855, 2.012, -0.8674, 1.983, -0.8636, 1.971, -0.8733, 1.971, -0.8789, 1.983, 1.464, 1.021, 1.451, 1.026, 1.449, 1.021, 1.46, 1.013, 1.451, 1.026, 1.464, 1.021, 1.46, 1.013, 1.449, 1.021, -0.8636, 2.084, -0.8674, 2.072, -0.8789, 2.072, -0.8733, 2.084, -0.8702, 2.058, -0.8719, 2.043, -0.8855, 2.043, -0.883, 2.058, -0.8725, 2.027, -0.8719, 2.012, -0.8855, 2.012, -0.8863, 2.027, -0.8702, 1.997, -0.8674, 1.983, -0.8789, 1.983, -0.883, 1.997, 1.475, 1.016, 1.464, 1.021, 1.46, 1.013, 1.47, 1.007, 1.438, 1.032, 1.451, 1.026, 1.449, 1.021, 1.436, 1.029, 1.451, 1.026, 1.438, 1.032, 1.436, 1.029, 1.449, 1.021, 1.464, 1.021, 1.475, 1.016, 1.47, 1.007, 1.46, 1.013, -0.8789, 2.072, -0.883, 2.058, -0.8941, 2.058, -0.8889, 2.072, -0.8855, 2.043, -0.8863, 2.027, -0.8984, 2.027, -0.8973, 2.043, -0.8855, 2.012, -0.883, 1.997, -0.8941, 1.997, -0.8973, 2.012, 1.478, 1.001, 1.47, 1.007, 1.463, 0.9982, 1.47, 0.9911, 1.46, 1.013, 1.449, 1.021, 1.445, 1.016, 1.455, 1.007, 1.449, 1.021, 1.46, 1.013, 1.455, 1.007, 1.445, 1.016, 1.47, 1.007, 1.478, 1.001, 1.47, 0.9911, 1.463, 0.9982, -0.883, 2.058, -0.8855, 2.043, -0.8973, 2.043, -0.8941, 2.058, -0.8863, 2.027, -0.8855, 2.012, -0.8973, 2.012, -0.8984, 2.027, -0.883, 1.997, -0.8789, 1.983, -0.8889, 1.983, -0.8941, 1.997, 1.47, 1.007, 1.46, 1.013, 1.455, 1.007, 1.463, 0.9982, 1.436, 1.029, 1.449, 1.021, 1.445, 1.016, 1.434, 1.027, 1.449, 1.021, 1.436, 1.029, 1.434, 1.027, 1.445, 1.016, 1.46, 1.013, 1.47, 1.007, 1.463, 0.9982, 1.455, 1.007, 1.47, 2.072, 1.475, 2.058, 1.464, 2.058, 1.46, 2.072, 1.479, 2.043, 1.48, 2.027, 1.468, 2.027, 1.467, 2.043, 1.479, 2.012, 1.475, 1.997, 1.464, 1.997, 1.467, 2.012, 1.47, 0.9911, 1.463, 0.9982, 1.455, 0.9911, 1.46, 0.9829, 1.455, 1.007, 1.445, 1.016, 1.44, 1.013, 1.448, 1.001, 1.445, 1.016, 1.455, 1.007, 1.448, 1.001, 1.44, 1.013, 1.463, 0.9982, 1.47, 0.9911, 1.46, 0.9829, 1.455, 0.9911, 1.475, 2.058, 1.479, 2.043, 1.467, 2.043, 1.464, 2.058, 1.48, 2.027, 1.479, 2.012, 1.467, 2.012, 1.468, 2.027, 1.475, 1.997, 1.47, 1.983, 1.46, 1.983, 1.464, 1.997, 1.463, 0.9982, 1.455, 1.007, 1.448, 1.001, 1.455, 0.9911, 1.434, 1.027, 1.445, 1.016, 1.44, 1.013, 1.432, 1.025, 1.445, 1.016, 1.434, 1.027, 1.432, 1.025, 1.44, 1.013, 1.455, 1.007, 1.463, 0.9982, 1.455, 0.9911, 1.448, 1.001, 1.46, 2.072, 1.464, 2.058, 1.451, 2.058, 1.449, 2.072, 1.467, 2.043, 1.468, 2.027, 1.454, 2.027, 1.453, 2.043, 1.467, 2.012, 1.464, 1.997, 1.451, 1.997, 1.453, 2.012, 1.46, 1.983, 1.455, 1.971, 1.445, 1.971, 1.449, 1.983, 1.448, 1.001, 1.44, 1.013, 1.435, 1.01, 1.44, 0.9971, 1.44, 1.013, 1.448, 1.001, 1.44, 0.9971, 1.435, 1.01, 1.455, 2.084, 1.46, 2.072, 1.449, 2.072, 1.445, 2.084, 1.464, 2.058, 1.467, 2.043, 1.453, 2.043, 1.451, 2.058, 1.468, 2.027, 1.467, 2.012, 1.453, 2.012, 1.454, 2.027, 1.464, 1.997, 1.46, 1.983, 1.449, 1.983, 1.451, 1.997, 1.455, 0.9911, 1.448, 1.001, 1.44, 0.9971, 1.445, 0.9859, 1.432, 1.025, 1.44, 1.013, 1.435, 1.01, 1.429, 1.024, 1.44, 1.013, 1.432, 1.025, 1.429, 1.024, 1.435, 1.01, 1.448, 1.001, 1.455, 0.9911, 1.445, 0.9859, 1.44, 0.9971, 1.449, 2.072, 1.451, 2.058, 1.438, 2.058, 1.436, 2.072, 1.453, 2.043, 1.454, 2.027, 1.439, 2.027, 1.439, 2.043, 1.453, 2.012, 1.451, 1.997, 1.438, 1.997, 1.439, 2.012, 1.449, 1.983, 1.445, 1.971, 1.434, 1.971, 1.436, 1.983, 1.44, 0.9971, 1.435, 1.01, 1.429, 1.008, 1.432, 0.9946, 1.435, 1.01, 1.44, 0.9971, 1.432, 0.9946, 1.429, 1.008, 1.445, 2.084, 1.449, 2.072, 1.436, 2.072, 1.434, 2.084, 1.451, 2.058, 1.453, 2.043, 1.439, 2.043, 1.438, 2.058, 1.454, 2.027, 1.453, 2.012, 1.439, 2.012, 1.439, 2.027, 1.451, 1.997, 1.449, 1.983, 1.436, 1.983, 1.438, 1.997, 1.445, 0.9859, 1.44, 0.9971, 1.432, 0.9946, 1.434, 0.9827, 1.429, 1.024, 1.435, 1.01, 1.429, 1.008, 1.426, 1.023, 1.435, 1.01, 1.429, 1.024, 1.426, 1.023, 1.429, 1.008, 1.44, 0.9971, 1.445, 0.9859, 1.434, 0.9827, 1.432, 0.9946, 1.436, 2.072, 1.438, 2.058, 1.423, 2.058, 1.423, 2.072, 1.439, 2.043, 1.439, 2.027, 1.423, 2.027, 1.423, 2.043, 1.439, 2.012, 1.438, 1.997, 1.423, 1.997, 1.423, 2.012, 1.436, 1.983, 1.434, 1.971, 1.423, 1.971, 1.423, 1.983, 1.432, 0.9946, 1.429, 1.008, 1.423, 1.008, 1.423, 0.9937, 1.429, 1.008, 1.432, 0.9946, 1.423, 0.9937, 1.423, 1.008, 1.434, 2.084, 1.436, 2.072, 1.423, 2.072, 1.423, 2.084, 1.438, 2.058, 1.439, 2.043, 1.423, 2.043, 1.423, 2.058, 1.439, 2.027, 1.439, 2.012, 1.423, 2.012, 1.423, 2.027, 1.438, 1.997, 1.436, 1.983, 1.423, 1.983, 1.423, 1.997, 1.434, 0.9827, 1.432, 0.9946, 1.423, 0.9937, 1.423, 0.9816, 1.426, 1.023, 1.429, 1.008, 1.423, 1.008, 1.423, 1.022, 1.429, 1.008, 1.426, 1.023, 1.423, 1.022, 1.423, 1.008, 1.432, 0.9946, 1.434, 0.9827, 1.423, 0.9816, 1.423, 0.9937, 1.423, 2.072, 1.423, 2.058, 1.409, 2.058, 1.41, 2.072, 1.423, 2.043, 1.423, 2.027, 1.408, 2.027, 1.408, 2.043, 1.423, 2.012, 1.423, 1.997, 1.409, 1.997, 1.408, 2.012, 1.423, 1.983, 1.423, 1.971, 1.412, 1.971, 1.41, 1.983, 1.423, 0.9937, 1.423, 1.008, 1.417, 1.008, 1.415, 0.9946, 1.423, 1.008, 1.423, 0.9937, 1.415, 0.9946, 1.417, 1.008, 1.423, 2.084, 1.423, 2.072, 1.41, 2.072, 1.412, 2.084, 1.423, 2.058, 1.423, 2.043, 1.408, 2.043, 1.409, 2.058, 1.423, 2.027, 1.423, 2.012, 1.408, 2.012, 1.408, 2.027, 1.423, 1.997, 1.423, 1.983, 1.41, 1.983, 1.409, 1.997, 1.423, 0.9816, 1.423, 0.9937, 1.415, 0.9946, 1.412, 0.9827, 1.423, 1.022, 1.423, 1.008, 1.417, 1.008, 1.42, 1.023, 1.423, 1.008, 1.423, 1.022, 1.42, 1.023, 1.417, 1.008, 1.423, 0.9937, 1.423, 0.9816, 1.412, 0.9827, 1.415, 0.9946, 1.41, 2.072, 1.409, 2.058, 1.395, 2.058, 1.398, 2.072, 1.408, 2.043, 1.408, 2.027, 1.393, 2.027, 1.393, 2.043, 1.408, 2.012, 1.409, 1.997, 1.395, 1.997, 1.393, 2.012, 1.41, 1.983, 1.412, 1.971, 1.402, 1.971, 1.398, 1.983, 1.415, 0.9946, 1.417, 1.008, 1.412, 1.01, 1.406, 0.9971, 1.417, 1.008, 1.415, 0.9946, 1.406, 0.9971, 1.412, 1.01, 1.412, 2.084, 1.41, 2.072, 1.398, 2.072, 1.402, 2.084, 1.409, 2.058, 1.408, 2.043, 1.393, 2.043, 1.395, 2.058, 1.408, 2.027, 1.408, 2.012, 1.393, 2.012, 1.393, 2.027, 1.409, 1.997, 1.41, 1.983, 1.398, 1.983, 1.395, 1.997, 1.412, 0.9827, 1.415, 0.9946, 1.406, 0.9971, 1.402, 0.9859, 1.42, 1.023, 1.417, 1.008, 1.412, 1.01, 1.417, 1.024, 1.417, 1.008, 1.42, 1.023, 1.417, 1.024, 1.412, 1.01, 1.415, 0.9946, 1.412, 0.9827, 1.402, 0.9859, 1.406, 0.9971, 1.398, 2.072, 1.395, 2.058, 1.382, 2.058, 1.386, 2.072, 1.393, 2.043, 1.393, 2.027, 1.379, 2.027, 1.38, 2.043, 1.393, 2.012, 1.395, 1.997, 1.382, 1.997, 1.38, 2.012, 1.398, 1.983, 1.402, 1.971, 1.392, 1.971, 1.386, 1.983, 1.406, 0.9971, 1.412, 1.01, 1.406, 1.013, 1.399, 1.001, 1.412, 1.01, 1.406, 0.9971, 1.399, 1.001, 1.406, 1.013, 1.402, 2.084, 1.398, 2.072, 1.386, 2.072, 1.392, 2.084, 1.395, 2.058, 1.393, 2.043, 1.38, 2.043, 1.382, 2.058, 1.393, 2.027, 1.393, 2.012, 1.38, 2.012, 1.379, 2.027, 1.395, 1.997, 1.398, 1.983, 1.386, 1.983, 1.382, 1.997, 1.402, 0.9859, 1.406, 0.9971, 1.399, 1.001, 1.392, 0.9911, 1.417, 1.024, 1.412, 1.01, 1.406, 1.013, 1.415, 1.025, 1.412, 1.01, 1.417, 1.024, 1.415, 1.025, 1.406, 1.013, 1.406, 0.9971, 1.402, 0.9859, 1.392, 0.9911, 1.399, 1.001, 1.386, 2.072, 1.382, 2.058, 1.371, 2.058, 1.376, 2.072, 1.38, 2.043, 1.379, 2.027, 1.367, 2.027, 1.368, 2.043, 1.38, 2.012, 1.382, 1.997, 1.371, 1.997, 1.368, 2.012, 1.386, 0.9829, 1.392, 0.9911, 1.383, 0.9982, 1.376, 0.9911, 1.399, 1.001, 1.406, 1.013, 1.402, 1.016, 1.392, 1.007, 1.406, 1.013, 1.399, 1.001, 1.392, 1.007, 1.402, 1.016, 1.392, 0.9911, 1.386, 0.9829, 1.376, 0.9911, 1.383, 0.9982, 1.382, 2.058, 1.38, 2.043, 1.368, 2.043, 1.371, 2.058, 1.379, 2.027, 1.38, 2.012, 1.368, 2.012, 1.367, 2.027, 1.382, 1.997, 1.386, 1.983, 1.376, 1.983, 1.371, 1.997, 1.392, 0.9911, 1.399, 1.001, 1.392, 1.007, 1.383, 0.9982, 1.415, 1.025, 1.406, 1.013, 1.402, 1.016, 1.412, 1.027, 1.406, 1.013, 1.415, 1.025, 1.412, 1.027, 1.402, 1.016, 1.399, 1.001, 1.392, 0.9911, 1.383, 0.9982, 1.392, 1.007, -0.8889, 2.072, -0.8941, 2.058, -0.883, 2.058, -0.8789, 2.072, -0.8973, 2.043, -0.8984, 2.027, -0.8863, 2.027, -0.8855, 2.043, -0.8973, 2.012, -0.8941, 1.997, -0.883, 1.997, -0.8855, 2.012, 1.376, 0.9911, 1.383, 0.9982, 1.376, 1.007, 1.368, 1.001, 1.392, 1.007, 1.402, 1.016, 1.398, 1.021, 1.386, 1.013, 1.402, 1.016, 1.392, 1.007, 1.386, 1.013, 1.398, 1.021, 1.383, 0.9982, 1.376, 0.9911, 1.368, 1.001, 1.376, 1.007, -0.8941, 2.058, -0.8973, 2.043, -0.8855, 2.043, -0.883, 2.058, -0.8984, 2.027, -0.8973, 2.012, -0.8855, 2.012, -0.8863, 2.027, -0.8941, 1.997, -0.8889, 1.983, -0.8789, 1.983, -0.883, 1.997, 1.383, 0.9982, 1.392, 1.007, 1.386, 1.013, 1.376, 1.007, 1.412, 1.027, 1.402, 1.016, 1.398, 1.021, 1.41, 1.029, 1.402, 1.016, 1.412, 1.027, 1.41, 1.029, 1.398, 1.021, 1.392, 1.007, 1.383, 0.9982, 1.376, 1.007, 1.386, 1.013, -0.8789, 2.072, -0.883, 2.058, -0.8702, 2.058, -0.8674, 2.072, -0.8855, 2.043, -0.8863, 2.027, -0.8725, 2.027, -0.8719, 2.043, -0.8855, 2.012, -0.883, 1.997, -0.8702, 1.997, -0.8719, 2.012, -0.8789, 1.983, -0.8733, 1.971, -0.8636, 1.971, -0.8674, 1.983, 1.386, 1.013, 1.398, 1.021, 1.395, 1.026, 1.382, 1.021, 1.398, 1.021, 1.386, 1.013, 1.382, 1.021, 1.395, 1.026, -0.8733, 2.084, -0.8789, 2.072, -0.8674, 2.072, -0.8636, 2.084, -0.883, 2.058, -0.8855, 2.043, -0.8719, 2.043, -0.8702, 2.058, -0.8863, 2.027, -0.8855, 2.012, -0.8719, 2.012, -0.8725, 2.027, -0.883, 1.997, -0.8789, 1.983, -0.8674, 1.983, -0.8702, 1.997, 1.376, 1.007, 1.386, 1.013, 1.382, 1.021, 1.371, 1.016, 1.41, 1.029, 1.398, 1.021, 1.395, 1.026, 1.409, 1.032, 1.398, 1.021, 1.41, 1.029, 1.409, 1.032, 1.395, 1.026, 1.386, 1.013, 1.376, 1.007, 1.371, 1.016, 1.382, 1.021, -0.8674, 2.072, -0.8702, 2.058, -0.8564, 2.058, -0.8549, 2.072, -0.8719, 2.043, -0.8725, 2.027, -0.8575, 2.027, -0.8573, 2.043, -0.8719, 2.012, -0.8702, 1.997, -0.8564, 1.997, -0.8573, 2.012, -0.8674, 1.983, -0.8636, 1.971, -0.853, 1.971, -0.8549, 1.983, 1.382, 1.021, 1.395, 1.026, 1.393, 1.032, 1.38, 1.029, 1.395, 1.026, 1.382, 1.021, 1.38, 1.029, 1.393, 1.032, -0.8636, 2.084, -0.8674, 2.072, -0.8549, 2.072, -0.853, 2.084, -0.8702, 2.058, -0.8719, 2.043, -0.8573, 2.043, -0.8564, 2.058, -0.8725, 2.027, -0.8719, 2.012, -0.8573, 2.012, -0.8575, 2.027, -0.8702, 1.997, -0.8674, 1.983, -0.8549, 1.983, -0.8564, 1.997, 1.371, 1.016, 1.382, 1.021, 1.38, 1.029, 1.368, 1.027, 1.409, 1.032, 1.395, 1.026, 1.393, 1.032, 1.408, 1.035, 1.395, 1.026, 1.409, 1.032, 1.408, 1.035, 1.393, 1.032, 1.382, 1.021, 1.371, 1.016, 1.368, 1.027, 1.38, 1.029, -0.8549, 2.072, -0.8564, 2.058, -0.842, 2.058, -0.842, 2.072, -0.8573, 2.043, -0.8575, 2.027, -0.842, 2.027, -0.842, 2.043, -0.8573, 2.012, -0.8564, 1.997, -0.842, 1.997, -0.842, 2.012, -0.8549, 1.983, -0.853, 1.971, -0.842, 1.971, -0.842, 1.983, 1.38, 1.029, 1.393, 1.032, 1.393, 1.038, 1.379, 1.038, 1.393, 1.032, 1.38, 1.029, 1.379, 1.038, 1.393, 1.038, -0.853, 2.084, -0.8549, 2.072, -0.842, 2.072, -0.842, 2.084, -0.8564, 2.058, -0.8573, 2.043, -0.842, 2.043, -0.842, 2.058, -0.8575, 2.027, -0.8573, 2.012, -0.842, 2.012, -0.842, 2.027, -0.8564, 1.997, -0.8549, 1.983, -0.842, 1.983, -0.842, 1.997, 1.368, 1.027, 1.38, 1.029, 1.379, 1.038, 1.367, 1.038, 1.408, 1.035, 1.393, 1.032, 1.393, 1.038, 1.408, 1.038, 1.393, 1.032, 1.408, 1.035, 1.408, 1.038, 1.393, 1.038, 1.38, 1.029, 1.368, 1.027, 1.367, 1.038, 1.379, 1.038, -0.842, 2.072, -0.842, 2.058, -0.8276, 2.058, -0.829, 2.072, -0.842, 2.043, -0.842, 2.027, -0.8264, 2.027, -0.8267, 2.043, -0.842, 2.012, -0.842, 1.997, -0.8276, 1.997, -0.8267, 2.012, -0.842, 1.983, -0.842, 1.971, -0.831, 1.971, -0.829, 1.983, 1.379, 1.038, 1.393, 1.038, 1.393, 1.044, 1.38, 1.047, 1.393, 1.038, 1.379, 1.038, 1.38, 1.047, 1.393, 1.044, -0.842, 2.084, -0.842, 2.072, -0.829, 2.072, -0.831, 2.084, -0.842, 2.058, -0.842, 2.043, -0.8267, 2.043, -0.8276, 2.058, -0.842, 2.027, -0.842, 2.012, -0.8267, 2.012, -0.8264, 2.027, -0.842, 1.997, -0.842, 1.983, -0.829, 1.983, -0.8276, 1.997, 1.367, 1.038, 1.379, 1.038, 1.38, 1.047, 1.368, 1.049, 1.408, 1.038, 1.393, 1.038, 1.393, 1.044, 1.408, 1.041, 1.393, 1.038, 1.408, 1.038, 1.408, 1.041, 1.393, 1.044, 1.379, 1.038, 1.367, 1.038, 1.368, 1.049, 1.38, 1.047, -0.829, 2.072, -0.8276, 2.058, -0.8138, 2.058, -0.8166, 2.072, -0.8267, 2.043, -0.8264, 2.027, -0.8114, 2.027, -0.812, 2.043, -0.8267, 2.012, -0.8276, 1.997, -0.8138, 1.997, -0.812, 2.012, -0.829, 1.983, -0.831, 1.971, -0.8204, 1.971, -0.8166, 1.983, 1.38, 1.047, 1.393, 1.044, 1.395, 1.05, 1.382, 1.055, 1.393, 1.044, 1.38, 1.047, 1.382, 1.055, 1.395, 1.05, -0.831, 2.084, -0.829, 2.072, -0.8166, 2.072, -0.8204, 2.084, -0.8276, 2.058, -0.8267, 2.043, -0.812, 2.043, -0.8138, 2.058, -0.8264, 2.027, -0.8267, 2.012, -0.812, 2.012, -0.8114, 2.027, -0.8276, 1.997, -0.829, 1.983, -0.8166, 1.983, -0.8138, 1.997, 1.368, 1.049, 1.38, 1.047, 1.382, 1.055, 1.371, 1.06, 1.408, 1.041, 1.393, 1.044, 1.395, 1.05, 1.409, 1.044, 1.393, 1.044, 1.408, 1.041, 1.409, 1.044, 1.395, 1.05, 1.38, 1.047, 1.368, 1.049, 1.371, 1.06, 1.382, 1.055, -0.8166, 2.072, -0.8138, 2.058, -0.801, 2.058, -0.8051, 2.072, -0.812, 2.043, -0.8114, 2.027, -0.7976, 2.027, -0.7985, 2.043, -0.812, 2.012, -0.8138, 1.997, -0.801, 1.997, -0.7985, 2.012, -0.8166, 1.983, -0.8204, 1.971, -0.8106, 1.971, -0.8051, 1.983, 1.382, 1.055, 1.395, 1.05, 1.398, 1.055, 1.386, 1.063, 1.395, 1.05, 1.382, 1.055, 1.386, 1.063, 1.398, 1.055, -0.8204, 2.084, -0.8166, 2.072, -0.8051, 2.072, -0.8106, 2.084, -0.8138, 2.058, -0.812, 2.043, -0.7985, 2.043, -0.801, 2.058, -0.8114, 2.027, -0.812, 2.012, -0.7985, 2.012, -0.7976, 2.027, -0.8138, 1.997, -0.8166, 1.983, -0.8051, 1.983, -0.801, 1.997, 1.371, 1.06, 1.382, 1.055, 1.386, 1.063, 1.376, 1.069, 1.409, 1.044, 1.395, 1.05, 1.398, 1.055, 1.41, 1.047, 1.395, 1.05, 1.409, 1.044, 1.41, 1.047, 1.398, 1.055, 1.382, 1.055, 1.371, 1.06, 1.376, 1.069, 1.386, 1.063, -0.8051, 2.072, -0.801, 2.058, -0.7898, 2.058, -0.795, 2.072, -0.7985, 2.043, -0.7976, 2.027, -0.7855, 2.027, -0.7866, 2.043, -0.7985, 2.012, -0.801, 1.997, -0.7898, 1.997, -0.7866, 2.012, 1.368, 1.075, 1.376, 1.069, 1.383, 1.078, 1.376, 1.085, 1.386, 1.063, 1.398, 1.055, 1.402, 1.06, 1.392, 1.069, 1.398, 1.055, 1.386, 1.063, 1.392, 1.069, 1.402, 1.06, 1.376, 1.069, 1.368, 1.075, 1.376, 1.085, 1.383, 1.078, -0.801, 2.058, -0.7985, 2.043, -0.7866, 2.043, -0.7898, 2.058, -0.7976, 2.027, -0.7985, 2.012, -0.7866, 2.012, -0.7855, 2.027, -0.801, 1.997, -0.8051, 1.983, -0.795, 1.983, -0.7898, 1.997, 1.376, 1.069, 1.386, 1.063, 1.392, 1.069, 1.383, 1.078, 1.41, 1.047, 1.398, 1.055, 1.402, 1.06, 1.412, 1.049, 1.398, 1.055, 1.41, 1.047, 1.412, 1.049, 1.402, 1.06, 1.386, 1.063, 1.376, 1.069, 1.383, 1.078, 1.392, 1.069, 1.376, 2.072, 1.371, 2.058, 1.382, 2.058, 1.386, 2.072, 1.368, 2.043, 1.367, 2.027, 1.379, 2.027, 1.38, 2.043, 1.368, 2.012, 1.371, 1.997, 1.382, 1.997, 1.38, 2.012, 1.376, 1.085, 1.383, 1.078, 1.392, 1.085, 1.386, 1.093, 1.392, 1.069, 1.402, 1.06, 1.406, 1.063, 1.399, 1.075, 1.402, 1.06, 1.392, 1.069, 1.399, 1.075, 1.406, 1.063, 1.383, 1.078, 1.376, 1.085, 1.386, 1.093, 1.392, 1.085, 1.371, 2.058, 1.368, 2.043, 1.38, 2.043, 1.382, 2.058, 1.367, 2.027, 1.368, 2.012, 1.38, 2.012, 1.379, 2.027, 1.371, 1.997, 1.376, 1.983, 1.386, 1.983, 1.382, 1.997, 1.383, 1.078, 1.392, 1.069, 1.399, 1.075, 1.392, 1.085, 1.412, 1.049, 1.402, 1.06, 1.406, 1.063, 1.415, 1.051, 1.402, 1.06, 1.412, 1.049, 1.415, 1.051, 1.406, 1.063, 1.392, 1.069, 1.383, 1.078, 1.392, 1.085, 1.399, 1.075, 1.386, 2.072, 1.382, 2.058, 1.395, 2.058, 1.398, 2.072, 1.38, 2.043, 1.379, 2.027, 1.393, 2.027, 1.393, 2.043, 1.38, 2.012, 1.382, 1.997, 1.395, 1.997, 1.393, 2.012, 1.386, 1.983, 1.392, 1.971, 1.402, 1.971, 1.398, 1.983, 1.399, 1.075, 1.406, 1.063, 1.412, 1.066, 1.406, 1.079, 1.406, 1.063, 1.399, 1.075, 1.406, 1.079, 1.412, 1.066, 1.392, 2.084, 1.386, 2.072, 1.398, 2.072, 1.402, 2.084, 1.382, 2.058, 1.38, 2.043, 1.393, 2.043, 1.395, 2.058, 1.379, 2.027, 1.38, 2.012, 1.393, 2.012, 1.393, 2.027, 1.382, 1.997, 1.386, 1.983, 1.398, 1.983, 1.395, 1.997, 1.392, 1.085, 1.399, 1.075, 1.406, 1.079, 1.402, 1.09, 1.415, 1.051, 1.406, 1.063, 1.412, 1.066, 1.417, 1.052, 1.406, 1.063, 1.415, 1.051, 1.417, 1.052, 1.412, 1.066, 1.399, 1.075, 1.392, 1.085, 1.402, 1.09, 1.406, 1.079, 1.398, 2.072, 1.395, 2.058, 1.409, 2.058, 1.41, 2.072, 1.393, 2.043, 1.393, 2.027, 1.408, 2.027, 1.408, 2.043, 1.393, 2.012, 1.395, 1.997, 1.409, 1.997, 1.408, 2.012, 1.398, 1.983, 1.402, 1.971, 1.412, 1.971, 1.41, 1.983, 1.406, 1.079, 1.412, 1.066, 1.417, 1.068, 1.415, 1.082, 1.412, 1.066, 1.406, 1.079, 1.415, 1.082, 1.417, 1.068, 1.402, 2.084, 1.398, 2.072, 1.41, 2.072, 1.412, 2.084, 1.395, 2.058, 1.393, 2.043, 1.408, 2.043, 1.409, 2.058, 1.393, 2.027, 1.393, 2.012, 1.408, 2.012, 1.408, 2.027, 1.395, 1.997, 1.398, 1.983, 1.41, 1.983, 1.409, 1.997, 1.402, 1.09, 1.406, 1.079, 1.415, 1.082, 1.412, 1.093, 1.417, 1.052, 1.412, 1.066, 1.417, 1.068, 1.42, 1.053, 1.412, 1.066, 1.417, 1.052, 1.42, 1.053, 1.417, 1.068, 1.406, 1.079, 1.402, 1.09, 1.412, 1.093, 1.415, 1.082, 1.41, 2.072, 1.409, 2.058, 1.423, 2.058, 1.423, 2.072, 1.408, 2.043, 1.408, 2.027, 1.423, 2.027, 1.423, 2.043, 1.408, 2.012, 1.409, 1.997, 1.423, 1.997, 1.423, 2.012, 1.41, 1.983, 1.412, 1.971, 1.423, 1.971, 1.423, 1.983, 1.415, 1.082, 1.417, 1.068, 1.423, 1.069, 1.423, 1.082, 1.417, 1.068, 1.415, 1.082, 1.423, 1.082, 1.423, 1.069, 1.412, 2.084, 1.41, 2.072, 1.423, 2.072, 1.423, 2.084, 1.409, 2.058, 1.408, 2.043, 1.423, 2.043, 1.423, 2.058, 1.408, 2.027, 1.408, 2.012, 1.423, 2.012, 1.423, 2.027, 1.409, 1.997, 1.41, 1.983, 1.423, 1.983, 1.423, 1.997, 1.412, 1.093, 1.415, 1.082, 1.423, 1.082, 1.423, 1.095, 1.42, 1.053, 1.417, 1.068, 1.423, 1.069, 1.423, 1.054, 1.417, 1.068, 1.42, 1.053, 1.423, 1.054, 1.423, 1.069, 1.415, 1.082, 1.412, 1.093, 1.423, 1.095, 1.423, 1.082, 1.423, 2.072, 1.423, 2.058, 1.438, 2.058, 1.436, 2.072, 1.423, 2.043, 1.423, 2.027, 1.439, 2.027, 1.439, 2.043, 1.423, 2.012, 1.423, 1.997, 1.438, 1.997, 1.439, 2.012, 1.423, 1.983, 1.423, 1.971, 1.434, 1.971, 1.436, 1.983, 1.423, 1.082, 1.423, 1.069, 1.429, 1.068, 1.432, 1.082, 1.423, 1.069, 1.423, 1.082, 1.432, 1.082, 1.429, 1.068, 1.423, 2.084, 1.423, 2.072, 1.436, 2.072, 1.434, 2.084, 1.423, 2.058, 1.423, 2.043, 1.439, 2.043, 1.438, 2.058, 1.423, 2.027, 1.423, 2.012, 1.439, 2.012, 1.439, 2.027, 1.423, 1.997, 1.423, 1.983, 1.436, 1.983, 1.438, 1.997, 1.423, 1.095, 1.423, 1.082, 1.432, 1.082, 1.434, 1.093, 1.423, 1.054, 1.423, 1.069, 1.429, 1.068, 1.426, 1.053, 1.423, 1.069, 1.423, 1.054, 1.426, 1.053, 1.429, 1.068, 1.423, 1.082, 1.423, 1.095, 1.434, 1.093, 1.432, 1.082, 1.436, 2.072, 1.438, 2.058, 1.451, 2.058, 1.449, 2.072, 1.439, 2.043, 1.439, 2.027, 1.454, 2.027, 1.453, 2.043, 1.439, 2.012, 1.438, 1.997, 1.451, 1.997, 1.453, 2.012, 1.436, 1.983, 1.434, 1.971, 1.445, 1.971, 1.449, 1.983, 1.432, 1.082, 1.429, 1.068, 1.435, 1.066, 1.44, 1.079, 1.429, 1.068, 1.432, 1.082, 1.44, 1.079, 1.435, 1.066, 1.434, 2.084, 1.436, 2.072, 1.449, 2.072, 1.445, 2.084, 1.438, 2.058, 1.439, 2.043, 1.453, 2.043, 1.451, 2.058, 1.439, 2.027, 1.439, 2.012, 1.453, 2.012, 1.454, 2.027, 1.438, 1.997, 1.436, 1.983, 1.449, 1.983, 1.451, 1.997, 1.434, 1.093, 1.432, 1.082, 1.44, 1.079, 1.445, 1.09, 1.426, 1.053, 1.429, 1.068, 1.435, 1.066, 1.429, 1.052, 1.429, 1.068, 1.426, 1.053, 1.429, 1.052, 1.435, 1.066, 1.432, 1.082, 1.434, 1.093, 1.445, 1.09, 1.44, 1.079, 1.449, 2.072, 1.451, 2.058, 1.464, 2.058, 1.46, 2.072, 1.453, 2.043, 1.454, 2.027, 1.468, 2.027, 1.467, 2.043, 1.453, 2.012, 1.451, 1.997, 1.464, 1.997, 1.467, 2.012, 1.449, 1.983, 1.445, 1.971, 1.455, 1.971, 1.46, 1.983, 1.44, 1.079, 1.435, 1.066, 1.44, 1.063, 1.448, 1.075, 1.435, 1.066, 1.44, 1.079, 1.448, 1.075, 1.44, 1.063, 1.445, 2.084, 1.449, 2.072, 1.46, 2.072, 1.455, 2.084, 1.451, 2.058, 1.453, 2.043, 1.467, 2.043, 1.464, 2.058, 1.454, 2.027, 1.453, 2.012, 1.467, 2.012, 1.468, 2.027, 1.451, 1.997, 1.449, 1.983, 1.46, 1.983, 1.464, 1.997, 1.445, 1.09, 1.44, 1.079, 1.448, 1.075, 1.455, 1.085, 1.429, 1.052, 1.435, 1.066, 1.44, 1.063, 1.432, 1.051, 1.435, 1.066, 1.429, 1.052, 1.432, 1.051, 1.44, 1.063, 1.44, 1.079, 1.445, 1.09, 1.455, 1.085, 1.448, 1.075, 1.46, 2.072, 1.464, 2.058, 1.475, 2.058, 1.47, 2.072, 1.467, 2.043, 1.468, 2.027, 1.48, 2.027, 1.479, 2.043, 1.467, 2.012, 1.464, 1.997, 1.475, 1.997, 1.479, 2.012, 1.46, 1.093, 1.455, 1.085, 1.463, 1.078, 1.47, 1.085, 1.448, 1.075, 1.44, 1.063, 1.445, 1.06, 1.455, 1.069, 1.44, 1.063, 1.448, 1.075, 1.455, 1.069, 1.445, 1.06, 1.455, 1.085, 1.46, 1.093, 1.47, 1.085, 1.463, 1.078, 1.464, 2.058, 1.467, 2.043, 1.479, 2.043, 1.475, 2.058, 1.468, 2.027, 1.467, 2.012, 1.479, 2.012, 1.48, 2.027, 1.464, 1.997, 1.46, 1.983, 1.47, 1.983, 1.475, 1.997, 1.455, 1.085, 1.448, 1.075, 1.455, 1.069, 1.463, 1.078, 1.432, 1.051, 1.44, 1.063, 1.445, 1.06, 1.434, 1.049, 1.44, 1.063, 1.432, 1.051, 1.434, 1.049, 1.445, 1.06, 1.448, 1.075, 1.455, 1.085, 1.463, 1.078, 1.455, 1.069, -0.795, 2.072, -0.7898, 2.058, -0.801, 2.058, -0.8051, 2.072, -0.7866, 2.043, -0.7855, 2.027, -0.7976, 2.027, -0.7985, 2.043, -0.7866, 2.012, -0.7898, 1.997, -0.801, 1.997, -0.7985, 2.012, 1.47, 1.085, 1.463, 1.078, 1.47, 1.069, 1.478, 1.075, 1.455, 1.069, 1.445, 1.06, 1.449, 1.055, 1.46, 1.063, 1.445, 1.06, 1.455, 1.069, 1.46, 1.063, 1.449, 1.055, 1.463, 1.078, 1.47, 1.085, 1.478, 1.075, 1.47, 1.069, -0.7898, 2.058, -0.7866, 2.043, -0.7985, 2.043, -0.801, 2.058, -0.7855, 2.027, -0.7866, 2.012, -0.7985, 2.012, -0.7976, 2.027, -0.7898, 1.997, -0.795, 1.983, -0.8051, 1.983, -0.801, 1.997, 1.463, 1.078, 1.455, 1.069, 1.46, 1.063, 1.47, 1.069, 1.434, 1.049, 1.445, 1.06, 1.449, 1.055, 1.436, 1.047, 1.445, 1.06, 1.434, 1.049, 1.436, 1.047, 1.449, 1.055, 1.455, 1.069, 1.463, 1.078, 1.47, 1.069, 1.46, 1.063, -0.8051, 2.072, -0.801, 2.058, -0.8138, 2.058, -0.8166, 2.072, -0.7985, 2.043, -0.7976, 2.027, -0.8114, 2.027, -0.812, 2.043, -0.7985, 2.012, -0.801, 1.997, -0.8138, 1.997, -0.812, 2.012, -0.8051, 1.983, -0.8106, 1.971, -0.8204, 1.971, -0.8166, 1.983, 1.46, 1.063, 1.449, 1.055, 1.451, 1.05, 1.464, 1.055, 1.449, 1.055, 1.46, 1.063, 1.464, 1.055, 1.451, 1.05, -0.8106, 2.084, -0.8051, 2.072, -0.8166, 2.072, -0.8204, 2.084, -0.801, 2.058, -0.7985, 2.043, -0.812, 2.043, -0.8138, 2.058, -0.7976, 2.027, -0.7985, 2.012, -0.812, 2.012, -0.8114, 2.027, -0.801, 1.997, -0.8051, 1.983, -0.8166, 1.983, -0.8138, 1.997, 1.47, 1.069, 1.46, 1.063, 1.464, 1.055, 1.475, 1.06, 1.436, 1.047, 1.449, 1.055, 1.451, 1.05, 1.438, 1.044, 1.449, 1.055, 1.436, 1.047, 1.438, 1.044, 1.451, 1.05, 1.46, 1.063, 1.47, 1.069, 1.475, 1.06, 1.464, 1.055, -0.8166, 2.072, -0.8138, 2.058, -0.8276, 2.058, -0.829, 2.072, -0.812, 2.043, -0.8114, 2.027, -0.8264, 2.027, -0.8267, 2.043, -0.812, 2.012, -0.8138, 1.997, -0.8276, 1.997, -0.8267, 2.012, -0.8166, 1.983, -0.8204, 1.971, -0.831, 1.971, -0.829, 1.983, 1.464, 1.055, 1.451, 1.05, 1.453, 1.044, 1.467, 1.047, 1.451, 1.05, 1.464, 1.055, 1.467, 1.047, 1.453, 1.044, -0.8204, 2.084, -0.8166, 2.072, -0.829, 2.072, -0.831, 2.084, -0.8138, 2.058, -0.812, 2.043, -0.8267, 2.043, -0.8276, 2.058, -0.8114, 2.027, -0.812, 2.012, -0.8267, 2.012, -0.8264, 2.027, -0.8138, 1.997, -0.8166, 1.983, -0.829, 1.983, -0.8276, 1.997, 1.475, 1.06, 1.464, 1.055, 1.467, 1.047, 1.479, 1.049, 1.438, 1.044, 1.451, 1.05, 1.453, 1.044, 1.439, 1.041, 1.451, 1.05, 1.438, 1.044, 1.439, 1.041, 1.453, 1.044, 1.464, 1.055, 1.475, 1.06, 1.479, 1.049, 1.467, 1.047, 1.423, 1.038, 1.439, 1.038, 1.439, 1.035, 1.439, 1.038, 1.423, 1.038, 1.439, 1.035, 1.423, 1.038, 1.439, 1.035, 1.438, 1.032, 1.439, 1.035, 1.423, 1.038, 1.438, 1.032, 1.423, 1.038, 1.438, 1.032, 1.436, 1.029, 1.438, 1.032, 1.423, 1.038, 1.436, 1.029, 1.423, 1.038, 1.436, 1.029, 1.434, 1.027, 1.436, 1.029, 1.423, 1.038, 1.434, 1.027, 1.423, 1.038, 1.434, 1.027, 1.432, 1.025, 1.434, 1.027, 1.423, 1.038, 1.432, 1.025, 1.423, 1.038, 1.432, 1.025, 1.429, 1.024, 1.432, 1.025, 1.423, 1.038, 1.429, 1.024, 1.423, 1.038, 1.429, 1.024, 1.426, 1.023, 1.429, 1.024, 1.423, 1.038, 1.426, 1.023, 1.423, 1.038, 1.426, 1.023, 1.423, 1.022, 1.426, 1.023, 1.423, 1.038, 1.423, 1.022, 1.423, 1.038, 1.423, 1.022, 1.42, 1.023, 1.423, 1.022, 1.423, 1.038, 1.42, 1.023, 1.423, 1.038, 1.42, 1.023, 1.417, 1.024, 1.42, 1.023, 1.423, 1.038, 1.417, 1.024, 1.423, 1.038, 1.417, 1.024, 1.415, 1.025, 1.417, 1.024, 1.423, 1.038, 1.415, 1.025, 1.423, 1.038, 1.415, 1.025, 1.412, 1.027, 1.415, 1.025, 1.423, 1.038, 1.412, 1.027, 1.423, 1.038, 1.412, 1.027, 1.41, 1.029, 1.412, 1.027, 1.423, 1.038, 1.41, 1.029, 1.423, 1.038, 1.41, 1.029, 1.409, 1.032, 1.41, 1.029, 1.423, 1.038, 1.409, 1.032, 1.423, 1.038, 1.409, 1.032, 1.408, 1.035, 1.409, 1.032, 1.423, 1.038, 1.408, 1.035, 1.423, 1.038, 1.408, 1.035, 1.408, 1.038, 1.408, 1.035, 1.423, 1.038, 1.408, 1.038, 1.423, 1.038, 1.408, 1.038, 1.408, 1.041, 1.408, 1.038, 1.423, 1.038, 1.408, 1.041, 1.423, 1.038, 1.408, 1.041, 1.409, 1.044, 1.408, 1.041, 1.423, 1.038, 1.409, 1.044, 1.423, 1.038, 1.409, 1.044, 1.41, 1.047, 1.409, 1.044, 1.423, 1.038, 1.41, 1.047, 1.423, 1.038, 1.41, 1.047, 1.412, 1.049, 1.41, 1.047, 1.423, 1.038, 1.412, 1.049, 1.423, 1.038, 1.412, 1.049, 1.415, 1.051, 1.412, 1.049, 1.423, 1.038, 1.415, 1.051, 1.423, 1.038, 1.415, 1.051, 1.417, 1.052, 1.415, 1.051, 1.423, 1.038, 1.417, 1.052, 1.423, 1.038, 1.417, 1.052, 1.42, 1.053, 1.417, 1.052, 1.423, 1.038, 1.42, 1.053, 1.423, 1.038, 1.42, 1.053, 1.423, 1.054, 1.42, 1.053, 1.423, 1.038, 1.423, 1.054, 1.423, 1.038, 1.423, 1.054, 1.426, 1.053, 1.423, 1.054, 1.423, 1.038, 1.426, 1.053, 1.423, 1.038, 1.426, 1.053, 1.429, 1.052, 1.426, 1.053, 1.423, 1.038, 1.429, 1.052, 1.423, 1.038, 1.429, 1.052, 1.432, 1.051, 1.429, 1.052, 1.423, 1.038, 1.432, 1.051, 1.423, 1.038, 1.432, 1.051, 1.434, 1.049, 1.432, 1.051, 1.423, 1.038, 1.434, 1.049, 1.423, 1.038, 1.434, 1.049, 1.436, 1.047, 1.434, 1.049, 1.423, 1.038, 1.436, 1.047, 1.423, 1.038, 1.436, 1.047, 1.438, 1.044, 1.436, 1.047, 1.423, 1.038, 1.438, 1.044, 1.423, 1.038, 1.438, 1.044, 1.439, 1.041, 1.438, 1.044, 1.423, 1.038, 1.439, 1.041, 1.439, 1.041, 1.453, 1.044, 1.454, 1.038, 1.439, 1.038, 1.467, 1.047, 1.479, 1.049, 1.48, 1.038, 1.468, 1.038, -0.829, 2.072, -0.8276, 2.058, -0.842, 2.058, -0.842, 2.072, -0.829, 1.983, -0.831, 1.971, -0.842, 1.971, -0.842, 1.983, -0.8267, 2.043, -0.8264, 2.027, -0.842, 2.027, -0.842, 2.043, 1.467, 1.047, 1.453, 1.044, 1.454, 1.038, 1.468, 1.038, -0.8267, 2.012, -0.8276, 1.997, -0.842, 1.997, -0.842, 2.012, 1.439, 1.041, 1.423, 1.038, 1.439, 1.038, 1.423, 1.038, 1.439, 1.041, 1.439, 1.038, 1.453, 1.044, 1.467, 1.047, 1.468, 1.038, 1.454, 1.038, -0.831, 2.084, -0.829, 2.072, -0.842, 2.072, -0.842, 2.084, -0.8276, 2.058, -0.8267, 2.043, -0.842, 2.043, -0.842, 2.058, 1.479, 1.049, 1.467, 1.047, 1.468, 1.038, 1.48, 1.038, -0.8264, 2.027, -0.8267, 2.012, -0.842, 2.012, -0.842, 2.027, 1.453, 1.044, 1.439, 1.041, 1.439, 1.038, 1.454, 1.038, -0.8276, 1.997, -0.829, 1.983, -0.842, 1.983, -0.842, 1.997])
me_cube_001.materials.append(mat_door_of_ebony)
me_cube_001.use_remesh_preserve_volume = False
me_cube_001.use_remesh_preserve_attributes = False
me_cube_001.use_mirror_vertex_groups = False
me_cube_001.update()
me_plane = bpy.data.meshes.new('Plane')
me_plane.from_pydata([(-75.59, -41.02, -46.07), (57.85, -41.02, -46.07), (-75.59, 92.27, -46.07), (57.78, 92.3, -46.07), (57.85, -41.02, 10.26), (-75.59, -41.02, 31.01), (57.85, -41.02, 31.01), (-75.59, 92.27, 31.01), (57.78, 92.3, 31.01), (-75.59, -41.02, 10.16), (19.25, -40.97, 10.27), (34.63, -41.02, 10.25), (19.27, -40.99, -7.573), (34.59, -41.02, -7.552), (19.46, -41.02, -46.07), (34.93, -41.02, -46.07), (-10.33, 25.39, 68.65), (-88.4, 105.1, 21.95), (70.66, -53.81, 21.95), (-88.4, -53.81, 21.95), (70.58, 105.1, 21.95)], [], [(16, 6, 8), (5, 19, 18, 6), (6, 5, 9, 10, 11, 4), (11, 10, 12, 13), (2, 0, 9, 5, 7), (3, 2, 7, 8), (0, 2, 3, 1, 15, 14), (1, 3, 8, 6, 4), (1, 4, 11, 13, 15), (9, 0, 14, 12, 10), (16, 7, 5), (16, 8, 7), (16, 5, 6), (17, 19, 18, 20), (8, 20, 17, 7), (6, 18, 20, 8), (7, 17, 19, 5)])
me_plane.polygons.foreach_set('material_index', [0, 0, 1, 1, 1, 1, 2, 1, 1, 1, 0, 0, 0, 0, 0, 0, 0])
_uv = me_plane.uv_layers.new(name='UVMap')
_uv.uv.foreach_set('vector', [0.5526, 0.7888, 2.402, -1.013, 2.4, 2.604, 0.5728, 0.8321, 0.2254, 0.4849, 4.54, 0.4849, 4.193, 0.8321, 0.6369, 4.807, -10.17, 4.807, -10.17, 3.118, -2.488, 3.128, -1.243, 3.126, 0.6369, 3.127, 0.7006, 4.907, -0.5445, 4.909, -0.5434, 3.464, 0.6968, 3.466, 0.671, 4.881, -10.12, 4.881, -10.12, 9.434, -10.12, 11.12, 0.671, 11.12, 0.6314, 4.881, -10.17, 4.881, -10.17, 11.12, 0.6314, 11.12, -40.41, -40.09, -40.41, 108.7, 108.5, 108.7, 108.5, -40.09, 82.96, -40.09, 65.69, -40.09, 0.729, 4.881, 11.52, 4.881, 11.52, 11.12, 0.729, 11.12, 0.729, 9.443, 0.6369, 4.881, 0.6369, 9.443, -1.243, 9.441, -1.246, 8.0, -1.219, 4.881, 0.6824, 4.9, 0.6824, 0.3471, 8.378, 0.3471, 8.363, 3.464, 8.362, 4.909, 0.5526, 0.7888, -1.218, 2.603, -1.218, -1.013, 0.5526, 0.7888, 2.4, 2.604, -1.218, 2.603, 0.5526, 0.7888, -1.218, -1.013, 2.402, -1.013, 0.3007, 0.0306, 0.3007, -79.41, 79.83, -79.41, 79.79, 0.0527, 0.5557, 0.8137, 0.9029, 1.161, -3.41, 1.16, -3.062, 0.8127, 0.5575, 0.8321, 0.9051, 0.4849, 0.9029, 4.796, 0.5557, 4.449, 0.5728, 0.8127, 0.2254, 1.16, 0.2254, -3.15, 0.5728, -2.803])
me_plane.materials.append(mat_roof_of_asphalt)
me_plane.materials.append(mat_wall_of_brick)
me_plane.materials.append(mat_carpet_of_denim)
me_plane.use_remesh_preserve_volume = False
me_plane.use_remesh_preserve_attributes = False
me_plane.use_mirror_vertex_groups = False
me_plane.update()

# ---- objects
ob_door = bpy.data.objects.new('door', me_cube_001)
ob_house = bpy.data.objects.new('house', me_plane)

# ---- transforms, parenting, visibility, modifiers, constraints
ob_door.location = (31.03, -57.53, -16.93)
ob_door.scale = (-13.08, -13.08, -13.08)
ob_door.lineart.crease_threshold = 0.0
ob_house.location = (0.0, 0.0, 0.0)
ob_house.lineart.crease_threshold = 0.0
_m = ob_house.modifiers.new('Solidify', 'SOLIDIFY')
_m.thickness = 1.0
_m.nonmanifold_thickness_mode = 'FIXED'
_m.nonmanifold_merge_threshold = 0.0003

# ---- collection membership
col_collection_1.objects.link(ob_door)
col_collection_1.objects.link(ob_house)

# ---- scene / render settings (as saved in the file)
scene.frame_start = 1; scene.frame_end = 250; scene.frame_set(1)
scene.render.engine = 'CYCLES'
scene.render.resolution_percentage = 50
scene.render.dither_intensity = 0.0
scene.cycles.use_denoising = False
scene.cycles.samples = 10
scene.cycles.sampling_pattern = 'TABULATED_SOBOL'
scene.cycles.light_sampling_threshold = 0.0
scene.cycles.use_adaptive_sampling = False
scene.cycles.use_light_tree = False
scene.cycles.blur_glossy = 0.0
scene.cycles.volume_bounces = 1
scene.cycles.pixel_filter_type = 'GAUSSIAN'
scene.cycles.sample_clamp_indirect = 0.0
scene.view_settings.view_transform = 'Standard'
bpy.context.view_layer.update()

# ---- added for rendering (the .blend has no active camera and no usable light): camera, sun
cam_auto = bpy.data.cameras.new('AutoCamera')
cam_auto.lens = 50.0
cam_auto.sensor_width = 36.0
cam_auto.clip_end = 4098.68
ob_auto_camera = bpy.data.objects.new('AutoCamera', cam_auto)
scene.collection.objects.link(ob_auto_camera)
ob_auto_camera.location = (224.674, -254.607, 198.124)
ob_auto_camera.rotation_euler = (1.09748, -7.21219e-08, 0.694738)
scene.camera = ob_auto_camera
light_auto_sun = bpy.data.lights.new('AutoSun', 'SUN')
light_auto_sun.energy = 3.0
light_auto_sun.angle = 0.0523599
ob_auto_sun = bpy.data.objects.new('AutoSun', light_auto_sun)
scene.collection.objects.link(ob_auto_sun)
ob_auto_sun.rotation_euler = (0.872665, 0.174533, 0.523599)
bpy.context.view_layer.update()
